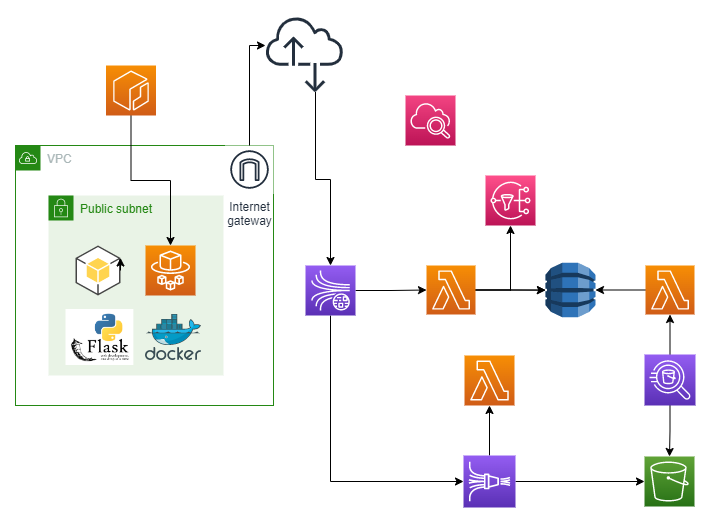

The diagram above was exported from draw.io. Its source (the exported page's mxGraphModel, read from the mxfile embedded in the PNG):
<mxGraphModel dx="1674" dy="796" grid="1" gridSize="10" guides="1" tooltips="1" connect="1" arrows="1" fold="1" page="1" pageScale="1" pageWidth="827" pageHeight="1169" math="0" shadow="0">
  <root>
    <mxCell id="0" />
    <mxCell id="1" parent="0" />
    <mxCell id="rBvTBO5ULnPgsyWELtmZ-13" value="VPC" style="points=[[0,0],[0.25,0],[0.5,0],[0.75,0],[1,0],[1,0.25],[1,0.5],[1,0.75],[1,1],[0.75,1],[0.5,1],[0.25,1],[0,1],[0,0.75],[0,0.5],[0,0.25]];outlineConnect=0;gradientColor=none;html=1;whiteSpace=wrap;fontSize=12;fontStyle=0;container=1;pointerEvents=0;collapsible=0;recursiveResize=0;shape=mxgraph.aws4.group;grIcon=mxgraph.aws4.group_vpc;strokeColor=#248814;fillColor=none;verticalAlign=top;align=left;spacingLeft=30;fontColor=#AAB7B8;dashed=0;rounded=0;" parent="1" vertex="1">
      <mxGeometry x="70" y="160" width="258" height="260" as="geometry" />
    </mxCell>
    <mxCell id="rBvTBO5ULnPgsyWELtmZ-15" value="Public subnet" style="points=[[0,0],[0.25,0],[0.5,0],[0.75,0],[1,0],[1,0.25],[1,0.5],[1,0.75],[1,1],[0.75,1],[0.5,1],[0.25,1],[0,1],[0,0.75],[0,0.5],[0,0.25]];outlineConnect=0;gradientColor=none;html=1;whiteSpace=wrap;fontSize=12;fontStyle=0;container=1;pointerEvents=0;collapsible=0;recursiveResize=0;shape=mxgraph.aws4.group;grIcon=mxgraph.aws4.group_security_group;grStroke=0;strokeColor=#248814;fillColor=#E9F3E6;verticalAlign=top;align=left;spacingLeft=30;fontColor=#248814;dashed=0;rounded=0;" parent="rBvTBO5ULnPgsyWELtmZ-13" vertex="1">
      <mxGeometry x="33" y="50" width="175" height="180" as="geometry" />
    </mxCell>
    <mxCell id="-zRCDyzAQLhBCMa3kKCn-11" value="" style="sketch=0;points=[[0,0,0],[0.25,0,0],[0.5,0,0],[0.75,0,0],[1,0,0],[0,1,0],[0.25,1,0],[0.5,1,0],[0.75,1,0],[1,1,0],[0,0.25,0],[0,0.5,0],[0,0.75,0],[1,0.25,0],[1,0.5,0],[1,0.75,0]];outlineConnect=0;fontColor=#232F3E;gradientColor=#F78E04;gradientDirection=north;fillColor=#D05C17;strokeColor=#ffffff;dashed=0;verticalLabelPosition=bottom;verticalAlign=top;align=center;html=1;fontSize=12;fontStyle=0;aspect=fixed;shape=mxgraph.aws4.resourceIcon;resIcon=mxgraph.aws4.fargate;rounded=0;" parent="rBvTBO5ULnPgsyWELtmZ-15" vertex="1">
      <mxGeometry x="97" y="50" width="50" height="50" as="geometry" />
    </mxCell>
    <mxCell id="-zRCDyzAQLhBCMa3kKCn-17" value="" style="outlineConnect=0;dashed=0;verticalLabelPosition=bottom;verticalAlign=top;align=center;html=1;shape=mxgraph.aws3.android;fillColor=#FFD44F;gradientColor=none;rounded=0;" parent="rBvTBO5ULnPgsyWELtmZ-15" vertex="1">
      <mxGeometry x="27" y="50" width="45" height="50" as="geometry" />
    </mxCell>
    <mxCell id="-zRCDyzAQLhBCMa3kKCn-22" value="" style="sketch=0;aspect=fixed;html=1;points=[];align=center;image;fontSize=12;image=img/lib/mscae/Docker.svg;rounded=0;" parent="rBvTBO5ULnPgsyWELtmZ-15" vertex="1">
      <mxGeometry x="97" y="119" width="56.1" height="46" as="geometry" />
    </mxCell>
    <mxCell id="-zRCDyzAQLhBCMa3kKCn-27" style="edgeStyle=orthogonalEdgeStyle;rounded=0;orthogonalLoop=1;jettySize=auto;html=1;exitX=1;exitY=0.5;exitDx=0;exitDy=0;exitPerimeter=0;entryX=1;entryY=0.25;entryDx=0;entryDy=0;entryPerimeter=0;" parent="rBvTBO5ULnPgsyWELtmZ-15" source="-zRCDyzAQLhBCMa3kKCn-17" target="-zRCDyzAQLhBCMa3kKCn-17" edge="1">
      <mxGeometry relative="1" as="geometry" />
    </mxCell>
    <mxCell id="6lvYVajaqZauaYCyKE9s-33" value="" style="shape=image;verticalLabelPosition=bottom;labelBackgroundColor=default;verticalAlign=top;aspect=fixed;imageAspect=0;image=data:image/png,(base64 omitted: 44160 chars);" parent="rBvTBO5ULnPgsyWELtmZ-15" vertex="1">
      <mxGeometry x="17.5" y="114" width="67.84" height="56" as="geometry" />
    </mxCell>
    <mxCell id="-zRCDyzAQLhBCMa3kKCn-28" value="Internet&#10;gateway" style="sketch=0;outlineConnect=0;fontColor=#232F3E;gradientColor=none;strokeColor=#232F3E;fillColor=#ffffff;dashed=0;verticalLabelPosition=bottom;verticalAlign=top;align=center;html=1;fontSize=12;fontStyle=0;aspect=fixed;shape=mxgraph.aws4.resourceIcon;resIcon=mxgraph.aws4.internet_gateway;rounded=0;" parent="rBvTBO5ULnPgsyWELtmZ-13" vertex="1">
      <mxGeometry x="210" width="48" height="48" as="geometry" />
    </mxCell>
    <mxCell id="RwzE1mtPghGtALSOUseg-2" style="edgeStyle=orthogonalEdgeStyle;rounded=0;orthogonalLoop=1;jettySize=auto;html=1;entryX=0.5;entryY=0;entryDx=0;entryDy=0;entryPerimeter=0;" parent="1" source="-zRCDyzAQLhBCMa3kKCn-10" target="-zRCDyzAQLhBCMa3kKCn-11" edge="1">
      <mxGeometry relative="1" as="geometry" />
    </mxCell>
    <mxCell id="-zRCDyzAQLhBCMa3kKCn-10" value="" style="sketch=0;points=[[0,0,0],[0.25,0,0],[0.5,0,0],[0.75,0,0],[1,0,0],[0,1,0],[0.25,1,0],[0.5,1,0],[0.75,1,0],[1,1,0],[0,0.25,0],[0,0.5,0],[0,0.75,0],[1,0.25,0],[1,0.5,0],[1,0.75,0]];outlineConnect=0;fontColor=#232F3E;gradientColor=#F78E04;gradientDirection=north;fillColor=#D05C17;strokeColor=#ffffff;dashed=0;verticalLabelPosition=bottom;verticalAlign=top;align=center;html=1;fontSize=12;fontStyle=0;aspect=fixed;shape=mxgraph.aws4.resourceIcon;resIcon=mxgraph.aws4.ecr;rounded=0;" parent="1" vertex="1">
      <mxGeometry x="160.5" y="80" width="50" height="50" as="geometry" />
    </mxCell>
    <mxCell id="-zRCDyzAQLhBCMa3kKCn-18" style="edgeStyle=orthogonalEdgeStyle;rounded=0;orthogonalLoop=1;jettySize=auto;html=1;" parent="1" source="-zRCDyzAQLhBCMa3kKCn-12" target="-zRCDyzAQLhBCMa3kKCn-13" edge="1">
      <mxGeometry relative="1" as="geometry" />
    </mxCell>
    <mxCell id="HrMorwCeDs74mIOLIJ1E-9" style="edgeStyle=orthogonalEdgeStyle;rounded=0;orthogonalLoop=1;jettySize=auto;html=1;entryX=0;entryY=0.5;entryDx=0;entryDy=0;entryPerimeter=0;" edge="1" parent="1" source="-zRCDyzAQLhBCMa3kKCn-12" target="6lvYVajaqZauaYCyKE9s-3">
      <mxGeometry relative="1" as="geometry">
        <Array as="points">
          <mxPoint x="385" y="496" />
        </Array>
      </mxGeometry>
    </mxCell>
    <mxCell id="-zRCDyzAQLhBCMa3kKCn-12" value="" style="sketch=0;points=[[0,0,0],[0.25,0,0],[0.5,0,0],[0.75,0,0],[1,0,0],[0,1,0],[0.25,1,0],[0.5,1,0],[0.75,1,0],[1,1,0],[0,0.25,0],[0,0.5,0],[0,0.75,0],[1,0.25,0],[1,0.5,0],[1,0.75,0]];outlineConnect=0;fontColor=#232F3E;gradientColor=#945DF2;gradientDirection=north;fillColor=#5A30B5;strokeColor=#ffffff;dashed=0;verticalLabelPosition=bottom;verticalAlign=top;align=center;html=1;fontSize=12;fontStyle=0;aspect=fixed;shape=mxgraph.aws4.resourceIcon;resIcon=mxgraph.aws4.kinesis_data_streams;rounded=0;" parent="1" vertex="1">
      <mxGeometry x="360" y="280" width="50" height="50" as="geometry" />
    </mxCell>
    <mxCell id="-zRCDyzAQLhBCMa3kKCn-20" style="edgeStyle=orthogonalEdgeStyle;rounded=0;orthogonalLoop=1;jettySize=auto;html=1;entryX=0.5;entryY=1;entryDx=0;entryDy=0;entryPerimeter=0;" parent="1" source="-zRCDyzAQLhBCMa3kKCn-13" target="-zRCDyzAQLhBCMa3kKCn-14" edge="1">
      <mxGeometry relative="1" as="geometry">
        <mxPoint x="578" y="270" as="targetPoint" />
      </mxGeometry>
    </mxCell>
    <mxCell id="-zRCDyzAQLhBCMa3kKCn-21" style="edgeStyle=orthogonalEdgeStyle;rounded=0;orthogonalLoop=1;jettySize=auto;html=1;" parent="1" source="-zRCDyzAQLhBCMa3kKCn-13" target="-zRCDyzAQLhBCMa3kKCn-15" edge="1">
      <mxGeometry relative="1" as="geometry" />
    </mxCell>
    <mxCell id="RwzE1mtPghGtALSOUseg-9" value="" style="edgeStyle=orthogonalEdgeStyle;rounded=0;orthogonalLoop=1;jettySize=auto;html=1;" parent="1" source="-zRCDyzAQLhBCMa3kKCn-13" target="-zRCDyzAQLhBCMa3kKCn-15" edge="1">
      <mxGeometry relative="1" as="geometry" />
    </mxCell>
    <mxCell id="-zRCDyzAQLhBCMa3kKCn-13" value="" style="sketch=0;points=[[0,0,0],[0.25,0,0],[0.5,0,0],[0.75,0,0],[1,0,0],[0,1,0],[0.25,1,0],[0.5,1,0],[0.75,1,0],[1,1,0],[0,0.25,0],[0,0.5,0],[0,0.75,0],[1,0.25,0],[1,0.5,0],[1,0.75,0]];outlineConnect=0;fontColor=#232F3E;gradientColor=#F78E04;gradientDirection=north;fillColor=#D05C17;strokeColor=#ffffff;dashed=0;verticalLabelPosition=bottom;verticalAlign=top;align=center;html=1;fontSize=12;fontStyle=0;aspect=fixed;shape=mxgraph.aws4.resourceIcon;resIcon=mxgraph.aws4.lambda;rounded=0;" parent="1" vertex="1">
      <mxGeometry x="481" y="280" width="49" height="49" as="geometry" />
    </mxCell>
    <mxCell id="-zRCDyzAQLhBCMa3kKCn-14" value="" style="sketch=0;points=[[0,0,0],[0.25,0,0],[0.5,0,0],[0.75,0,0],[1,0,0],[0,1,0],[0.25,1,0],[0.5,1,0],[0.75,1,0],[1,1,0],[0,0.25,0],[0,0.5,0],[0,0.75,0],[1,0.25,0],[1,0.5,0],[1,0.75,0]];outlineConnect=0;fontColor=#232F3E;gradientColor=#FF4F8B;gradientDirection=north;fillColor=#BC1356;strokeColor=#ffffff;dashed=0;verticalLabelPosition=bottom;verticalAlign=top;align=center;html=1;fontSize=12;fontStyle=0;aspect=fixed;shape=mxgraph.aws4.resourceIcon;resIcon=mxgraph.aws4.sns;rounded=0;" parent="1" vertex="1">
      <mxGeometry x="540" y="190" width="50" height="50" as="geometry" />
    </mxCell>
    <mxCell id="-zRCDyzAQLhBCMa3kKCn-15" value="" style="outlineConnect=0;dashed=0;verticalLabelPosition=bottom;verticalAlign=top;align=center;html=1;shape=mxgraph.aws3.dynamo_db;fillColor=#2E73B8;gradientColor=none;rounded=0;" parent="1" vertex="1">
      <mxGeometry x="600" y="277.25" width="50" height="54.5" as="geometry" />
    </mxCell>
    <mxCell id="-zRCDyzAQLhBCMa3kKCn-16" value="" style="sketch=0;points=[[0,0,0],[0.25,0,0],[0.5,0,0],[0.75,0,0],[1,0,0],[0,1,0],[0.25,1,0],[0.5,1,0],[0.75,1,0],[1,1,0],[0,0.25,0],[0,0.5,0],[0,0.75,0],[1,0.25,0],[1,0.5,0],[1,0.75,0]];points=[[0,0,0],[0.25,0,0],[0.5,0,0],[0.75,0,0],[1,0,0],[0,1,0],[0.25,1,0],[0.5,1,0],[0.75,1,0],[1,1,0],[0,0.25,0],[0,0.5,0],[0,0.75,0],[1,0.25,0],[1,0.5,0],[1,0.75,0]];outlineConnect=0;fontColor=#232F3E;gradientColor=#F34482;gradientDirection=north;fillColor=#BC1356;strokeColor=#ffffff;dashed=0;verticalLabelPosition=bottom;verticalAlign=top;align=center;html=1;fontSize=12;fontStyle=0;aspect=fixed;shape=mxgraph.aws4.resourceIcon;resIcon=mxgraph.aws4.cloudwatch_2;rounded=0;" parent="1" vertex="1">
      <mxGeometry x="460" y="110" width="50" height="50" as="geometry" />
    </mxCell>
    <mxCell id="-zRCDyzAQLhBCMa3kKCn-25" style="edgeStyle=orthogonalEdgeStyle;rounded=0;orthogonalLoop=1;jettySize=auto;html=1;entryX=0.5;entryY=0;entryDx=0;entryDy=0;entryPerimeter=0;" parent="1" source="-zRCDyzAQLhBCMa3kKCn-23" target="-zRCDyzAQLhBCMa3kKCn-12" edge="1">
      <mxGeometry relative="1" as="geometry">
        <mxPoint x="390" y="232.55767994656117" as="targetPoint" />
        <Array as="points">
          <mxPoint x="370" y="194" />
          <mxPoint x="385" y="194" />
        </Array>
      </mxGeometry>
    </mxCell>
    <mxCell id="-zRCDyzAQLhBCMa3kKCn-23" value="" style="sketch=0;outlineConnect=0;fontColor=#232F3E;gradientColor=none;fillColor=#232F3D;strokeColor=none;dashed=0;verticalLabelPosition=bottom;verticalAlign=top;align=center;html=1;fontSize=12;fontStyle=0;aspect=fixed;pointerEvents=1;shape=mxgraph.aws4.internet_alt2;rounded=0;" parent="1" vertex="1">
      <mxGeometry x="320" y="30" width="78" height="78" as="geometry" />
    </mxCell>
    <mxCell id="-zRCDyzAQLhBCMa3kKCn-30" style="edgeStyle=orthogonalEdgeStyle;rounded=0;orthogonalLoop=1;jettySize=auto;html=1;" parent="1" source="-zRCDyzAQLhBCMa3kKCn-28" target="-zRCDyzAQLhBCMa3kKCn-23" edge="1">
      <mxGeometry relative="1" as="geometry">
        <Array as="points">
          <mxPoint x="304" y="60" />
        </Array>
      </mxGeometry>
    </mxCell>
    <mxCell id="6lvYVajaqZauaYCyKE9s-1" value="" style="sketch=0;points=[[0,0,0],[0.25,0,0],[0.5,0,0],[0.75,0,0],[1,0,0],[0,1,0],[0.25,1,0],[0.5,1,0],[0.75,1,0],[1,1,0],[0,0.25,0],[0,0.5,0],[0,0.75,0],[1,0.25,0],[1,0.5,0],[1,0.75,0]];outlineConnect=0;fontColor=#232F3E;gradientColor=#F78E04;gradientDirection=north;fillColor=#D05C17;strokeColor=#ffffff;dashed=0;verticalLabelPosition=bottom;verticalAlign=top;align=center;html=1;fontSize=12;fontStyle=0;aspect=fixed;shape=mxgraph.aws4.resourceIcon;resIcon=mxgraph.aws4.lambda;rounded=0;" parent="1" vertex="1">
      <mxGeometry x="519" y="370" width="50" height="50" as="geometry" />
    </mxCell>
    <mxCell id="HrMorwCeDs74mIOLIJ1E-2" style="edgeStyle=orthogonalEdgeStyle;rounded=0;orthogonalLoop=1;jettySize=auto;html=1;entryX=0.5;entryY=1;entryDx=0;entryDy=0;entryPerimeter=0;" edge="1" parent="1" source="6lvYVajaqZauaYCyKE9s-3" target="6lvYVajaqZauaYCyKE9s-1">
      <mxGeometry relative="1" as="geometry" />
    </mxCell>
    <mxCell id="HrMorwCeDs74mIOLIJ1E-3" style="edgeStyle=orthogonalEdgeStyle;rounded=0;orthogonalLoop=1;jettySize=auto;html=1;entryX=0;entryY=0.5;entryDx=0;entryDy=0;entryPerimeter=0;" edge="1" parent="1" source="6lvYVajaqZauaYCyKE9s-3" target="6lvYVajaqZauaYCyKE9s-5">
      <mxGeometry relative="1" as="geometry" />
    </mxCell>
    <mxCell id="6lvYVajaqZauaYCyKE9s-3" value="" style="sketch=0;points=[[0,0,0],[0.25,0,0],[0.5,0,0],[0.75,0,0],[1,0,0],[0,1,0],[0.25,1,0],[0.5,1,0],[0.75,1,0],[1,1,0],[0,0.25,0],[0,0.5,0],[0,0.75,0],[1,0.25,0],[1,0.5,0],[1,0.75,0]];outlineConnect=0;fontColor=#232F3E;gradientColor=#945DF2;gradientDirection=north;fillColor=#5A30B5;strokeColor=#ffffff;dashed=0;verticalLabelPosition=bottom;verticalAlign=top;align=center;html=1;fontSize=12;fontStyle=0;aspect=fixed;shape=mxgraph.aws4.resourceIcon;resIcon=mxgraph.aws4.kinesis_data_firehose;rounded=0;" parent="1" vertex="1">
      <mxGeometry x="518" y="470" width="52" height="52" as="geometry" />
    </mxCell>
    <mxCell id="6lvYVajaqZauaYCyKE9s-5" value="" style="sketch=0;points=[[0,0,0],[0.25,0,0],[0.5,0,0],[0.75,0,0],[1,0,0],[0,1,0],[0.25,1,0],[0.5,1,0],[0.75,1,0],[1,1,0],[0,0.25,0],[0,0.5,0],[0,0.75,0],[1,0.25,0],[1,0.5,0],[1,0.75,0]];outlineConnect=0;fontColor=#232F3E;gradientColor=#60A337;gradientDirection=north;fillColor=#277116;strokeColor=#ffffff;dashed=0;verticalLabelPosition=bottom;verticalAlign=top;align=center;html=1;fontSize=12;fontStyle=0;aspect=fixed;shape=mxgraph.aws4.resourceIcon;resIcon=mxgraph.aws4.s3;rounded=0;" parent="1" vertex="1">
      <mxGeometry x="699" y="471" width="50" height="50" as="geometry" />
    </mxCell>
    <mxCell id="6lvYVajaqZauaYCyKE9s-22" style="edgeStyle=orthogonalEdgeStyle;rounded=0;orthogonalLoop=1;jettySize=auto;html=1;entryX=0.5;entryY=0;entryDx=0;entryDy=0;entryPerimeter=0;" parent="1" source="6lvYVajaqZauaYCyKE9s-11" target="6lvYVajaqZauaYCyKE9s-5" edge="1">
      <mxGeometry relative="1" as="geometry" />
    </mxCell>
    <mxCell id="HrMorwCeDs74mIOLIJ1E-6" style="edgeStyle=orthogonalEdgeStyle;rounded=0;orthogonalLoop=1;jettySize=auto;html=1;" edge="1" parent="1" source="6lvYVajaqZauaYCyKE9s-11" target="6lvYVajaqZauaYCyKE9s-19">
      <mxGeometry relative="1" as="geometry" />
    </mxCell>
    <mxCell id="6lvYVajaqZauaYCyKE9s-11" value="" style="sketch=0;points=[[0,0,0],[0.25,0,0],[0.5,0,0],[0.75,0,0],[1,0,0],[0,1,0],[0.25,1,0],[0.5,1,0],[0.75,1,0],[1,1,0],[0,0.25,0],[0,0.5,0],[0,0.75,0],[1,0.25,0],[1,0.5,0],[1,0.75,0]];outlineConnect=0;fontColor=#232F3E;gradientColor=#945DF2;gradientDirection=north;fillColor=#5A30B5;strokeColor=#ffffff;dashed=0;verticalLabelPosition=bottom;verticalAlign=top;align=center;html=1;fontSize=12;fontStyle=0;aspect=fixed;shape=mxgraph.aws4.resourceIcon;resIcon=mxgraph.aws4.athena;rounded=0;" parent="1" vertex="1">
      <mxGeometry x="699" y="369" width="51" height="51" as="geometry" />
    </mxCell>
    <mxCell id="HrMorwCeDs74mIOLIJ1E-5" style="edgeStyle=orthogonalEdgeStyle;rounded=0;orthogonalLoop=1;jettySize=auto;html=1;entryX=1;entryY=0.5;entryDx=0;entryDy=0;entryPerimeter=0;" edge="1" parent="1" source="6lvYVajaqZauaYCyKE9s-19" target="-zRCDyzAQLhBCMa3kKCn-15">
      <mxGeometry relative="1" as="geometry" />
    </mxCell>
    <mxCell id="6lvYVajaqZauaYCyKE9s-19" value="" style="sketch=0;points=[[0,0,0],[0.25,0,0],[0.5,0,0],[0.75,0,0],[1,0,0],[0,1,0],[0.25,1,0],[0.5,1,0],[0.75,1,0],[1,1,0],[0,0.25,0],[0,0.5,0],[0,0.75,0],[1,0.25,0],[1,0.5,0],[1,0.75,0]];outlineConnect=0;fontColor=#232F3E;gradientColor=#F78E04;gradientDirection=north;fillColor=#D05C17;strokeColor=#ffffff;dashed=0;verticalLabelPosition=bottom;verticalAlign=top;align=center;html=1;fontSize=12;fontStyle=0;aspect=fixed;shape=mxgraph.aws4.resourceIcon;resIcon=mxgraph.aws4.lambda;rounded=0;" parent="1" vertex="1">
      <mxGeometry x="700" y="280" width="49" height="49" as="geometry" />
    </mxCell>
    <mxCell id="hAVuj8hxEImA99MqfX2U-1" style="edgeStyle=orthogonalEdgeStyle;rounded=0;orthogonalLoop=1;jettySize=auto;html=1;exitX=0.5;exitY=1;exitDx=0;exitDy=0;" parent="1" source="rBvTBO5ULnPgsyWELtmZ-13" target="rBvTBO5ULnPgsyWELtmZ-13" edge="1">
      <mxGeometry relative="1" as="geometry" />
    </mxCell>
  </root>
</mxGraphModel>